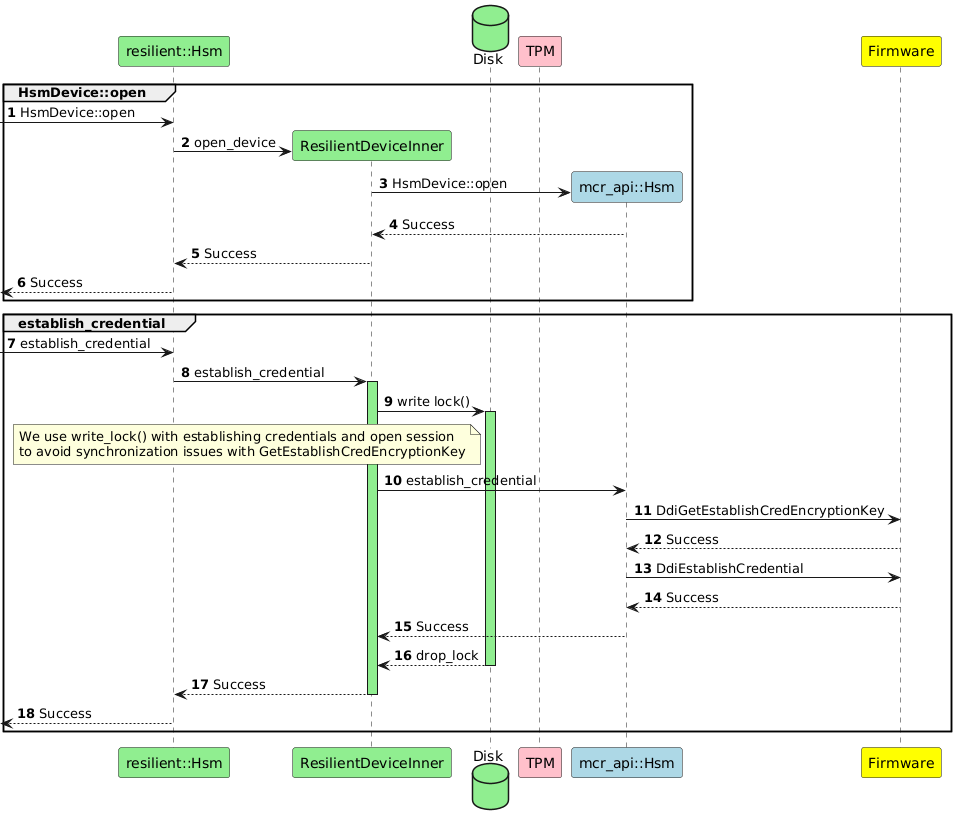

The diagram above was rendered by PlantUML. Its source (embedded in the PNG):
@startuml
autonumber
'ResilientDeviceInner initialization'

participant "resilient::Hsm" as api #lightgreen
participant "ResilientDeviceInner" as handler #lightgreen
database "Disk" as disk #lightgreen
participant "TPM" as tpm #pink
participant "mcr_api::Hsm" as hsm #lightblue
participant "Firmware" as device #yellow

group HsmDevice::open
 -> api ** : HsmDevice::open
api -> handler ** : open_device
handler -> hsm ** : HsmDevice::open
hsm --> handler : Success
handler --> api : Success
<-- api : Success
end

group establish_credential
-> api: establish_credential
api -> handler : establish_credential
activate handler #lightgreen

handler -> disk : write lock()
activate disk #lightgreen

note left of disk: We use write_lock() with establishing credentials and open session\nto avoid synchronization issues with GetEstablishCredEncryptionKey

handler -> hsm : establish_credential
hsm -> device : DdiGetEstablishCredEncryptionKey
device --> hsm: Success
hsm -> device : DdiEstablishCredential
device --> hsm : Success
hsm --> handler : Success

disk --> handler : drop_lock
deactivate disk

handler --> api : Success
deactivate handler
<-- api : Success
end
@enduml